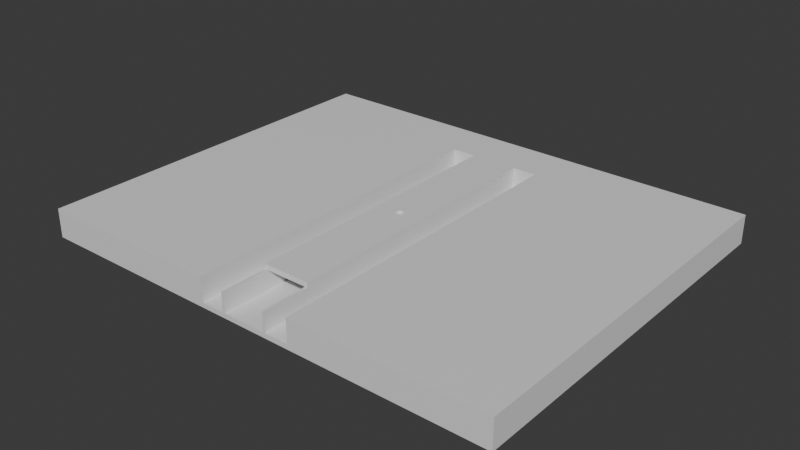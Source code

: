# Source: alley-2.blend  (saved by Blender 4.1.23; exported with 4.5.12 LTS)
import bpy
from mathutils import Matrix  # noqa: F401  (used for matrix-valued properties, if any)

bpy.ops.wm.read_factory_settings(use_empty=True)
scene = bpy.context.scene
scene.name = 'Scene'

# ---- collections
col_collection = bpy.data.collections.new('Collection'); scene.collection.children.link(col_collection)

# ---- materials (node trees are filled in below, after node groups)
mat_material = bpy.data.materials.new('Material')
mat_material.use_transparent_shadow = False

# ---- material node trees
mat_material.use_nodes = True; mat_material.node_tree.nodes.clear()
_N = mat_material.node_tree.nodes; _L = mat_material.node_tree.links
n0 = _N.new('ShaderNodeBsdfPrincipled'); n0.name = 'Principled BSDF'; n0.location = (10, 300)
n1 = _N.new('ShaderNodeOutputMaterial'); n1.name = 'Material Output'; n1.location = (300, 300)
_L.new(n0.outputs[0], n1.inputs[0])
n1.is_active_output = True

# ---- world
world_world = bpy.data.worlds.new('World'); scene.world = world_world
world_world.use_nodes = True; world_world.node_tree.nodes.clear()
_N = world_world.node_tree.nodes; _L = world_world.node_tree.links
n0 = _N.new('ShaderNodeOutputWorld'); n0.name = 'World Output'; n0.location = (300, 300)
n1 = _N.new('ShaderNodeBackground'); n1.name = 'Background'; n1.location = (10, 300)
n1.inputs[0].default_value = (0.05088, 0.05088, 0.05088, 1.0)
_L.new(n1.outputs[0], n0.inputs[0])
n0.is_active_output = True
world_world.color = (0.05088, 0.05088, 0.05088)
world_world.use_sun_shadow = False
world_world.sun_shadow_jitter_overblur = 0.0

# ---- meshes
me_cube = bpy.data.meshes.new('Cube')
me_cube.from_pydata([(1.0, -6.0, -0.1), (1.0, -6.0, 0.1), (1.0, 6.0, -0.1), (1.0, 6.0, 0.1), (0.0, 6.0, -0.1), (0.0, 6.0, 0.1), (0.0, -6.0, -0.1), (0.0, -6.0, 0.1), (-1.0, -6.0, -0.1), (-1.0, -6.0, 0.1), (-1.0, 6.0, -0.1), (-1.0, 6.0, 0.1)], [], [(4, 5, 3, 2), (2, 3, 1, 0), (4, 2, 0, 6), (0, 1, 7, 6), (3, 5, 7, 1), (4, 10, 11, 5), (10, 8, 9, 11), (4, 6, 8, 10), (8, 6, 7, 9), (11, 9, 7, 5)])
_uv = me_cube.uv_layers.new(name='UVMap')
_uv.uv.foreach_set('vector', [0.05214, 0.5591, 0.05214, 0.5591, 0.05214, 0.5591, 0.05214, 0.5591, 0.05214, 0.5591, 0.05214, 0.5591, 0.05214, 0.5591, 0.05214, 0.5591, 0.05214, 0.5591, 0.05214, 0.5591, 0.05214, 0.5591, 0.05214, 0.5591, 0.05214, 0.5591, 0.05214, 0.5591, 0.05214, 0.5591, 0.05214, 0.5591, 0.05214, 0.5591, 0.05214, 0.5591, 0.05214, 0.5591, 0.05214, 0.5591, 0.05214, 0.5591, 0.05214, 0.5591, 0.05214, 0.5591, 0.05214, 0.5591, 0.05214, 0.5591, 0.05214, 0.5591, 0.05214, 0.5591, 0.05214, 0.5591, 0.05214, 0.5591, 0.05214, 0.5591, 0.05214, 0.5591, 0.05214, 0.5591, 0.05214, 0.5591, 0.05214, 0.5591, 0.05214, 0.5591, 0.05214, 0.5591, 0.05214, 0.5591, 0.05214, 0.5591, 0.05214, 0.5591, 0.05214, 0.5591])
me_cube.materials.append(mat_material)
me_cube.update()
me_cube_001 = bpy.data.meshes.new('Cube.001')
me_cube_001.from_pydata([(-10.0, 6.0, -0.1), (-10.0, 6.0, 0.1), (-10.0, 8.0, -0.1), (-10.0, 8.0, 0.1), (10.0, 6.0, -0.1), (10.0, 6.0, 0.1), (10.0, 8.0, -0.1), (10.0, 8.0, 0.1)], [], [(0, 1, 3, 2), (2, 3, 7, 6), (6, 7, 5, 4), (4, 5, 1, 0), (2, 6, 4, 0), (7, 3, 1, 5)])
_uv = me_cube_001.uv_layers.new(name='UVMap')
_uv.uv.foreach_set('vector', [0.2982, 0.04722, 0.2982, 0.04722, 0.2982, 0.04722, 0.2982, 0.04722, 0.2982, 0.04722, 0.2982, 0.04722, 0.2982, 0.04722, 0.2982, 0.04722, 0.2982, 0.04722, 0.2982, 0.04722, 0.2982, 0.04722, 0.2982, 0.04722, 0.2982, 0.04722, 0.2982, 0.04722, 0.2982, 0.04722, 0.2982, 0.04722, 0.2982, 0.04722, 0.2982, 0.04722, 0.2982, 0.04722, 0.2982, 0.04722, 0.2982, 0.04722, 0.2982, 0.04722, 0.2982, 0.04722, 0.2982, 0.04722])
me_cube_001.materials.append(mat_material)
me_cube_001.update()
me_cube_004 = bpy.data.meshes.new('Cube.004')
me_cube_004.from_pydata([(2.0, -6.0, -1.1), (2.0, -6.0, -0.9), (2.0, 6.0, -1.1), (2.0, 6.0, -0.9), (1.0, -6.0, -1.1), (1.0, -6.0, -0.9), (1.0, 6.0, -1.1), (1.0, 6.0, -0.9), (2.0, 8.0, -1.1), (2.0, 8.0, -0.9), (1.0, 8.0, -1.1), (1.0, 8.0, -0.9), (2.0, 6.0, -0.1), (1.0, 6.0, -0.1), (2.0, 8.0, -0.1), (1.0, 8.0, -0.1), (2.1, 6.0, -1.1), (2.1, -6.0, -1.1), (2.1, 6.0, -0.9), (2.1, 8.0, -0.9), (2.1, 8.0, -1.1), (2.1, 8.0, -0.1), (2.1, 6.0, -0.1), (2.0, -6.0, 0.1), (2.0, 6.0, 0.1), (2.1, 6.0, 0.1), (2.1, -6.0, 0.1), (10.0, 6.0, -1.1), (10.0, -6.0, -1.1), (10.0, -6.0, -0.9), (10.0, 6.0, -0.9), (10.0, 8.0, -0.9), (10.0, 8.0, -1.1), (10.0, 8.0, -0.1), (10.0, 6.0, -0.1), (10.0, 6.0, 0.1), (10.0, -6.0, 0.1), (0.9, -6.0, -1.1), (0.9, -6.0, -0.9), (0.9, 6.0, -1.1), (0.9, 6.0, -0.9), (0.9, 8.0, -1.1), (0.9, 8.0, -0.9), (0.9, 6.0, -0.1), (0.9, 8.0, -0.1), (1.0, -6.0, -0.1), (0.9, -6.0, -0.1), (-2.0, -6.0, -1.1), (-2.0, -6.0, -0.9), (-2.0, 6.0, -1.1), (-2.0, 6.0, -0.9), (-1.0, -6.0, -1.1), (-1.0, -6.0, -0.9), (-1.0, 6.0, -1.1), (-1.0, 6.0, -0.9), (-2.0, 8.0, -1.1), (-2.0, 8.0, -0.9), (-1.0, 8.0, -1.1), (-1.0, 8.0, -0.9), (-2.0, 6.0, -0.1), (-1.0, 6.0, -0.1), (-2.0, 8.0, -0.1), (-1.0, 8.0, -0.1), (-2.1, 6.0, -1.1), (-2.1, -6.0, -1.1), (-2.1, 6.0, -0.9), (-2.1, 8.0, -0.9), (-2.1, 8.0, -1.1), (-2.1, 8.0, -0.1), (-2.1, 6.0, -0.1), (-2.0, -6.0, 0.1), (-2.0, 6.0, 0.1), (-2.1, 6.0, 0.1), (-2.1, -6.0, 0.1), (-10.0, 6.0, -1.1), (-10.0, -6.0, -1.1), (-10.0, -6.0, -0.9), (-10.0, 6.0, -0.9), (-10.0, 8.0, -0.9), (-10.0, 8.0, -1.1), (-10.0, 8.0, -0.1), (-10.0, 6.0, -0.1), (-10.0, 6.0, 0.1), (-10.0, -6.0, 0.1), (-0.9, -6.0, -1.1), (-0.9, -6.0, -0.9), (-0.9, 6.0, -1.1), (-0.9, 6.0, -0.9), (-0.9, 8.0, -1.1), (-0.9, 8.0, -0.9), (-0.9, 6.0, -0.1), (-0.9, 8.0, -0.1), (-1.0, -6.0, -0.1), (-0.9, -6.0, -0.1), (2.0, -8.0, -1.1), (2.0, -8.0, -0.9), (1.0, -8.0, -0.9), (1.0, -8.0, -1.1), (2.1, -8.0, -1.1), (2.1, -8.0, -0.9), (2.1, -8.0, 0.1), (2.0, -8.0, 0.1), (10.0, -8.0, -1.1), (10.0, -8.0, -0.9), (10.0, -8.0, 0.1), (-0.9, -8.0, -0.9), (0.9, -8.0, -0.9), (0.9, -8.0, -1.1), (0.9, -8.0, -0.1), (1.0, -8.0, -0.1), (-2.0, -8.0, -1.1), (-2.0, -8.0, -0.9), (-1.0, -8.0, -0.9), (-1.0, -8.0, -1.1), (-2.1, -8.0, -1.1), (-2.1, -8.0, -0.9), (-2.1, -8.0, 0.1), (-2.0, -8.0, 0.1), (-10.0, -8.0, -1.1), (-10.0, -8.0, -0.9), (-10.0, -8.0, 0.1), (-0.9, -8.0, -1.1), (-0.9, -8.0, -0.1), (-1.0, -8.0, -0.1)], [], [(2, 0, 17, 16), (6, 2, 8, 10), (15, 13, 43, 44), (17, 0, 94, 98), (2, 6, 4, 0), (7, 3, 1, 5), (8, 9, 11, 10), (11, 15, 44, 42), (1, 3, 24, 23), (10, 11, 42, 41), (12, 13, 15, 14), (3, 7, 13, 12), (11, 9, 14, 15), (3, 12, 22, 18), (26, 25, 35, 36), (75, 76, 119, 118), (19, 20, 32, 31), (14, 9, 19, 21), (8, 2, 16, 20), (12, 14, 21, 22), (47, 64, 114, 110), (9, 8, 20, 19), (23, 24, 25, 26), (5, 1, 95, 96), (3, 18, 25, 24), (22, 21, 33, 34), (28, 29, 30, 27), (27, 30, 31, 32), (31, 30, 34, 33), (30, 29, 36, 35), (18, 22, 34, 30), (48, 52, 112, 111), (20, 16, 27, 32), (21, 19, 31, 33), (25, 18, 30, 35), (16, 17, 28, 27), (89, 88, 41, 42), (40, 42, 44, 43), (87, 89, 42, 40), (0, 4, 97, 94), (4, 6, 39, 37), (13, 7, 40, 43), (6, 10, 41, 39), (13, 45, 46, 43), (7, 5, 45, 13), (38, 40, 43, 46), (38, 46, 108, 106), (49, 63, 64, 47), (53, 57, 55, 49), (62, 91, 90, 60), (36, 29, 103, 104), (49, 47, 51, 53), (54, 52, 48, 50), (55, 57, 58, 56), (58, 89, 91, 62), (48, 70, 71, 50), (57, 88, 89, 58), (59, 61, 62, 60), (50, 59, 60, 54), (58, 62, 61, 56), (50, 65, 69, 59), (73, 83, 82, 72), (51, 47, 110, 113), (66, 78, 79, 67), (61, 68, 66, 56), (55, 67, 63, 49), (59, 69, 68, 61), (1, 23, 101, 95), (56, 66, 67, 55), (70, 73, 72, 71), (93, 85, 105, 122), (50, 71, 72, 65), (69, 81, 80, 68), (75, 74, 77, 76), (74, 79, 78, 77), (78, 80, 81, 77), (77, 82, 83, 76), (65, 77, 81, 69), (45, 5, 96, 109), (67, 79, 74, 63), (68, 80, 78, 66), (72, 82, 77, 65), (63, 74, 75, 64), (85, 87, 40, 38), (87, 90, 91, 89), (76, 83, 120, 119), (70, 48, 111, 117), (51, 84, 86, 53), (60, 90, 87, 54), (53, 86, 88, 57), (60, 90, 93, 92), (54, 60, 92, 52), (85, 93, 90, 87), (52, 92, 123, 112), (88, 86, 39, 41), (86, 84, 37, 39), (97, 96, 95, 94), (98, 99, 103, 102), (94, 95, 99, 98), (99, 95, 101, 100), (99, 100, 104, 103), (96, 97, 107, 106), (96, 106, 108, 109), (113, 110, 111, 112), (114, 118, 119, 115), (110, 114, 115, 111), (115, 116, 117, 111), (115, 119, 120, 116), (121, 105, 106, 107), (112, 105, 121, 113), (112, 123, 122, 105), (64, 75, 118, 114), (29, 28, 102, 103), (28, 17, 98, 102), (83, 73, 116, 120), (26, 36, 104, 100), (84, 51, 113, 121), (4, 37, 107, 97), (37, 84, 121, 107), (85, 38, 106, 105), (73, 70, 117, 116), (92, 93, 122, 123), (23, 26, 100, 101), (46, 45, 109, 108)])
_uv = me_cube_004.uv_layers.new(name='UVMap')
_uv.uv.foreach_set('vector', [0.3302, 0.04229, 0.3302, 0.04229, 0.3302, 0.04229, 0.3302, 0.04229, 0.3302, 0.04229, 0.3302, 0.04229, 0.3302, 0.04229, 0.3302, 0.04229, 0.3302, 0.04229, 0.3302, 0.04229, 0.3302, 0.04229, 0.3302, 0.04229, 0.3302, 0.04229, 0.3302, 0.04229, 0.3302, 0.04229, 0.3302, 0.04229, 0.3302, 0.04229, 0.3302, 0.04229, 0.3302, 0.04229, 0.3302, 0.04229, 0.3302, 0.04229, 0.3302, 0.04229, 0.3302, 0.04229, 0.3302, 0.04229, 0.3302, 0.04229, 0.3302, 0.04229, 0.3302, 0.04229, 0.3302, 0.04229, 0.3302, 0.04229, 0.3302, 0.04229, 0.3302, 0.04229, 0.3302, 0.04229, 0.3302, 0.04229, 0.3302, 0.04229, 0.3302, 0.04229, 0.3302, 0.04229, 0.3302, 0.04229, 0.3302, 0.04229, 0.3302, 0.04229, 0.3302, 0.04229, 0.3302, 0.04229, 0.3302, 0.04229, 0.3302, 0.04229, 0.3302, 0.04229, 0.3302, 0.04229, 0.3302, 0.04229, 0.3302, 0.04229, 0.3302, 0.04229, 0.3302, 0.04229, 0.3302, 0.04229, 0.3302, 0.04229, 0.3302, 0.04229, 0.3302, 0.04229, 0.3302, 0.04229, 0.3302, 0.04229, 0.3302, 0.04229, 0.3302, 0.04229, 0.3302, 0.04229, 0.3302, 0.04229, 0.3302, 0.04229, 0.3302, 0.04229, 0.3302, 0.04229, 0.3302, 0.04229, 0.3302, 0.04229, 0.3302, 0.04229, 0.3302, 0.04229, 0.3302, 0.04229, 0.3302, 0.04229, 0.3302, 0.04229, 0.3302, 0.04229, 0.3302, 0.04229, 0.3302, 0.04229, 0.3302, 0.04229, 0.3302, 0.04229, 0.3302, 0.04229, 0.3302, 0.04229, 0.3302, 0.04229, 0.3302, 0.04229, 0.3302, 0.04229, 0.3302, 0.04229, 0.3302, 0.04229, 0.3302, 0.04229, 0.3302, 0.04229, 0.3302, 0.04229, 0.3302, 0.04229, 0.3302, 0.04229, 0.3302, 0.04229, 0.3302, 0.04229, 0.3302, 0.04229, 0.3302, 0.04229, 0.3302, 0.04229, 0.3302, 0.04229, 0.3302, 0.04229, 0.3302, 0.04229, 0.3302, 0.04229, 0.3302, 0.04229, 0.3302, 0.04229, 0.3302, 0.04229, 0.3302, 0.04229, 0.3302, 0.04229, 0.3302, 0.04229, 0.3302, 0.04229, 0.3302, 0.04229, 0.3302, 0.04229, 0.3302, 0.04229, 0.3302, 0.04229, 0.3302, 0.04229, 0.3302, 0.04229, 0.3302, 0.04229, 0.3302, 0.04229, 0.3302, 0.04229, 0.3302, 0.04229, 0.3302, 0.04229, 0.3302, 0.04229, 0.3302, 0.04229, 0.3302, 0.04229, 0.3302, 0.04229, 0.3302, 0.04229, 0.3302, 0.04229, 0.3302, 0.04229, 0.3302, 0.04229, 0.3302, 0.04229, 0.3302, 0.04229, 0.3302, 0.04229, 0.3302, 0.04229, 0.3302, 0.04229, 0.3302, 0.04229, 0.3302, 0.04229, 0.3302, 0.04229, 0.3302, 0.04229, 0.3302, 0.04229, 0.3302, 0.04229, 0.3302, 0.04229, 0.3302, 0.04229, 0.3302, 0.04229, 0.3302, 0.04229, 0.3302, 0.04229, 0.3302, 0.04229, 0.3302, 0.04229, 0.3302, 0.04229, 0.3302, 0.04229, 0.3302, 0.04229, 0.3302, 0.04229, 0.3302, 0.04229, 0.3302, 0.04229, 0.3302, 0.04229, 0.3302, 0.04229, 0.3302, 0.04229, 0.3302, 0.04229, 0.3302, 0.04229, 0.3302, 0.04229, 0.3302, 0.04229, 0.3302, 0.04229, 0.3302, 0.04229, 0.3302, 0.04229, 0.3302, 0.04229, 0.3302, 0.04229, 0.3302, 0.04229, 0.3302, 0.04229, 0.3302, 0.04229, 0.3302, 0.04229, 0.3302, 0.04229, 0.3302, 0.04229, 0.3302, 0.04229, 0.3302, 0.04229, 0.3302, 0.04229, 0.3302, 0.04229, 0.3302, 0.04229, 0.3302, 0.04229, 0.3302, 0.04229, 0.3302, 0.04229, 0.3302, 0.04229, 0.3302, 0.04229, 0.3302, 0.04229, 0.3302, 0.04229, 0.3302, 0.04229, 0.3302, 0.04229, 0.3302, 0.04229, 0.3302, 0.04229, 0.3302, 0.04229, 0.3302, 0.04229, 0.3302, 0.04229, 0.3302, 0.04229, 0.3302, 0.04229, 0.3302, 0.04229, 0.3302, 0.04229, 0.3302, 0.04229, 0.3302, 0.04229, 0.3302, 0.04229, 0.3302, 0.04229, 0.3302, 0.04229, 0.3302, 0.04229, 0.3302, 0.04229, 0.3302, 0.04229, 0.3302, 0.04229, 0.3302, 0.04229, 0.3302, 0.04229, 0.3302, 0.04229, 0.3302, 0.04229, 0.3302, 0.04229, 0.3302, 0.04229, 0.3302, 0.04229, 0.3302, 0.04229, 0.3302, 0.04229, 0.3302, 0.04229, 0.3302, 0.04229, 0.3302, 0.04229, 0.3302, 0.04229, 0.3302, 0.04229, 0.3302, 0.04229, 0.3302, 0.04229, 0.3302, 0.04229, 0.3302, 0.04229, 0.3302, 0.04229, 0.3302, 0.04229, 0.3302, 0.04229, 0.3302, 0.04229, 0.3302, 0.04229, 0.3302, 0.04229, 0.3302, 0.04229, 0.3302, 0.04229, 0.3302, 0.04229, 0.3302, 0.04229, 0.3302, 0.04229, 0.3302, 0.04229, 0.3302, 0.04229, 0.3302, 0.04229, 0.3302, 0.04229, 0.3302, 0.04229, 0.3302, 0.04229, 0.3302, 0.04229, 0.3302, 0.04229, 0.3302, 0.04229, 0.3302, 0.04229, 0.3302, 0.04229, 0.3302, 0.04229, 0.3302, 0.04229, 0.3302, 0.04229, 0.3302, 0.04229, 0.3302, 0.04229, 0.3302, 0.04229, 0.3302, 0.04229, 0.3302, 0.04229, 0.3302, 0.04229, 0.3302, 0.04229, 0.3302, 0.04229, 0.3302, 0.04229, 0.3302, 0.04229, 0.3302, 0.04229, 0.3302, 0.04229, 0.3302, 0.04229, 0.3302, 0.04229, 0.3302, 0.04229, 0.3302, 0.04229, 0.3302, 0.04229, 0.3302, 0.04229, 0.3302, 0.04229, 0.3302, 0.04229, 0.3302, 0.04229, 0.3302, 0.04229, 0.3302, 0.04229, 0.3302, 0.04229, 0.3302, 0.04229, 0.3302, 0.04229, 0.3302, 0.04229, 0.3302, 0.04229, 0.3302, 0.04229, 0.3302, 0.04229, 0.3302, 0.04229, 0.3302, 0.04229, 0.3302, 0.04229, 0.3302, 0.04229, 0.3302, 0.04229, 0.3302, 0.04229, 0.3302, 0.04229, 0.3302, 0.04229, 0.3302, 0.04229, 0.3302, 0.04229, 0.3302, 0.04229, 0.3302, 0.04229, 0.3302, 0.04229, 0.3302, 0.04229, 0.3302, 0.04229, 0.3302, 0.04229, 0.3302, 0.04229, 0.3302, 0.04229, 0.3302, 0.04229, 0.3302, 0.04229, 0.3302, 0.04229, 0.3302, 0.04229, 0.3302, 0.04229, 0.3302, 0.04229, 0.3302, 0.04229, 0.3302, 0.04229, 0.3302, 0.04229, 0.3302, 0.04229, 0.3302, 0.04229, 0.3302, 0.04229, 0.3302, 0.04229, 0.3302, 0.04229, 0.3302, 0.04229, 0.3302, 0.04229, 0.3302, 0.04229, 0.3302, 0.04229, 0.3302, 0.04229, 0.3302, 0.04229, 0.3302, 0.04229, 0.3302, 0.04229, 0.3302, 0.04229, 0.3302, 0.04229, 0.3302, 0.04229, 0.3302, 0.04229, 0.3302, 0.04229, 0.3302, 0.04229, 0.3302, 0.04229, 0.3302, 0.04229, 0.3302, 0.04229, 0.3302, 0.04229, 0.3302, 0.04229, 0.3302, 0.04229, 0.3302, 0.04229, 0.3302, 0.04229, 0.3302, 0.04229, 0.3302, 0.04229, 0.3302, 0.04229, 0.3302, 0.04229, 0.3302, 0.04229, 0.3302, 0.04229, 0.3302, 0.04229, 0.3302, 0.04229, 0.3302, 0.04229, 0.3302, 0.04229, 0.3302, 0.04229, 0.3302, 0.04229, 0.3302, 0.04229, 0.3302, 0.04229, 0.3302, 0.04229, 0.3302, 0.04229, 0.3302, 0.04229, 0.3302, 0.04229, 0.3302, 0.04229, 0.3302, 0.04229, 0.3302, 0.04229, 0.3302, 0.04229, 0.3302, 0.04229, 0.3302, 0.04229, 0.3302, 0.04229, 0.3302, 0.04229, 0.3302, 0.04229, 0.3302, 0.04229, 0.3302, 0.04229, 0.3302, 0.04229, 0.3302, 0.04229, 0.3302, 0.04229, 0.3302, 0.04229, 0.3302, 0.04229, 0.3302, 0.04229, 0.3302, 0.04229, 0.3302, 0.04229, 0.3302, 0.04229, 0.3302, 0.04229, 0.3302, 0.04229, 0.3302, 0.04229, 0.3302, 0.04229, 0.3302, 0.04229, 0.3302, 0.04229, 0.3302, 0.04229, 0.3302, 0.04229, 0.3302, 0.04229, 0.3302, 0.04229, 0.3302, 0.04229, 0.3302, 0.04229, 0.3302, 0.04229, 0.3302, 0.04229, 0.3302, 0.04229, 0.3302, 0.04229, 0.3302, 0.04229, 0.3302, 0.04229, 0.3302, 0.04229, 0.3302, 0.04229, 0.3302, 0.04229, 0.3302, 0.04229, 0.3302, 0.04229, 0.3302, 0.04229, 0.3302, 0.04229, 0.3302, 0.04229, 0.3302, 0.04229, 0.3302, 0.04229, 0.3302, 0.04229, 0.3302, 0.04229, 0.3302, 0.04229, 0.3302, 0.04229, 0.3302, 0.04229, 0.3302, 0.04229, 0.3302, 0.04229, 0.3302, 0.04229, 0.3302, 0.04229, 0.3302, 0.04229, 0.3302, 0.04229, 0.3302, 0.04229, 0.3302, 0.04229, 0.3302, 0.04229, 0.3302, 0.04229, 0.3302, 0.04229, 0.3302, 0.04229, 0.3302, 0.04229, 0.3302, 0.04229, 0.3302, 0.04229, 0.3302, 0.04229, 0.3302, 0.04229, 0.3302, 0.04229, 0.3302, 0.04229, 0.3302, 0.04229, 0.3302, 0.04229, 0.3302, 0.04229, 0.3302, 0.04229, 0.3302, 0.04229, 0.3302, 0.04229, 0.3302, 0.04229, 0.3302, 0.04229, 0.3302, 0.04229, 0.3302, 0.04229, 0.3302, 0.04229, 0.3302, 0.04229, 0.3302, 0.04229, 0.3302, 0.04229, 0.3302, 0.04229, 0.3302, 0.04229, 0.3302, 0.04229, 0.3302, 0.04229, 0.3302, 0.04229, 0.3302, 0.04229, 0.3302, 0.04229, 0.3302, 0.04229, 0.3302, 0.04229, 0.3302, 0.04229, 0.3302, 0.04229, 0.3302, 0.04229, 0.3302, 0.04229, 0.3302, 0.04229, 0.3302, 0.04229, 0.3302, 0.04229, 0.3302, 0.04229, 0.3302, 0.04229, 0.3302, 0.04229, 0.3302, 0.04229, 0.3302, 0.04229, 0.3302, 0.04229, 0.3302, 0.04229, 0.3302, 0.04229, 0.3302, 0.04229, 0.3302, 0.04229, 0.3302, 0.04229, 0.3302, 0.04229, 0.3302, 0.04229, 0.3302, 0.04229, 0.3302, 0.04229, 0.3302, 0.04229, 0.3302, 0.04229, 0.3302, 0.04229, 0.3302, 0.04229, 0.3302, 0.04229, 0.3302, 0.04229, 0.3302, 0.04229, 0.3302, 0.04229, 0.3302, 0.04229, 0.3302, 0.04229, 0.3302, 0.04229, 0.3302, 0.04229, 0.3302, 0.04229, 0.3302, 0.04229, 0.3302, 0.04229, 0.3302, 0.04229, 0.3302, 0.04229, 0.3302, 0.04229, 0.3302, 0.04229, 0.3302, 0.04229, 0.3302, 0.04229, 0.3302, 0.04229, 0.3302, 0.04229, 0.3302, 0.04229, 0.3302, 0.04229, 0.3302, 0.04229, 0.3302, 0.04229, 0.3302, 0.04229, 0.3302, 0.04229, 0.3302, 0.04229, 0.3302, 0.04229, 0.3302, 0.04229, 0.3302, 0.04229, 0.3302, 0.04229, 0.3302, 0.04229, 0.3302, 0.04229, 0.3302, 0.04229, 0.3302, 0.04229, 0.3302, 0.04229])
me_cube_004.materials.append(mat_material)
me_cube_004.update()
me_cube_002 = bpy.data.meshes.new('Cube.002')
me_cube_002.from_pydata([(-0.2281, -0.2281, -0.2281), (-0.2281, -0.2281, 0.2281), (-0.2281, 0.2281, -0.2281), (-0.2281, 0.2281, 0.2281), (0.2281, -0.2281, -0.2281), (0.2281, -0.2281, 0.2281), (0.2281, 0.2281, -0.2281), (0.2281, 0.2281, 0.2281), (-0.2634, 0.1317, -0.2634), (-0.2794, 0.0, -0.2794), (-0.2634, -0.1317, -0.2634), (-0.2634, -0.2634, -0.1317), (-0.2794, -0.2794, 0.0), (-0.2634, -0.2634, 0.1317), (-0.2634, -0.1317, 0.2634), (-0.2794, 0.0, 0.2794), (-0.2634, 0.1317, 0.2634), (-0.2634, 0.2634, 0.1317), (-0.2794, 0.2794, 0.0), (-0.2634, 0.2634, -0.1317), (0.1317, 0.2634, -0.2634), (0.0, 0.2794, -0.2794), (-0.1317, 0.2634, -0.2634), (-0.1317, 0.2634, 0.2634), (0.0, 0.2794, 0.2794), (0.1317, 0.2634, 0.2634), (0.2634, 0.2634, 0.1317), (0.2794, 0.2794, 0.0), (0.2634, 0.2634, -0.1317), (0.2634, -0.1317, -0.2634), (0.2794, 0.0, -0.2794), (0.2634, 0.1317, -0.2634), (0.2634, 0.1317, 0.2634), (0.2794, 0.0, 0.2794), (0.2634, -0.1317, 0.2634), (0.2634, -0.2634, 0.1317), (0.2794, -0.2794, 0.0), (0.2634, -0.2634, -0.1317), (-0.1317, -0.2634, -0.2634), (0.0, -0.2794, -0.2794), (0.1317, -0.2634, -0.2634), (0.1317, -0.2634, 0.2634), (0.0, -0.2794, 0.2794), (-0.1317, -0.2634, 0.2634), (0.1613, 0.1613, 0.3226), (0.1767, 0.0, 0.3534), (0.1613, -0.1613, 0.3226), (0.0, 0.1767, 0.3534), (0.0, 0.0, 0.3951), (0.0, -0.1767, 0.3534), (-0.1613, 0.1613, 0.3226), (-0.1767, 0.0, 0.3534), (-0.1613, -0.1613, 0.3226), (-0.1613, 0.1613, -0.3226), (-0.1767, 0.0, -0.3534), (-0.1613, -0.1613, -0.3226), (0.0, 0.1767, -0.3534), (0.0, 0.0, -0.3951), (0.0, -0.1767, -0.3534), (0.1613, 0.1613, -0.3226), (0.1767, 0.0, -0.3534), (0.1613, -0.1613, -0.3226), (0.1613, -0.3226, -0.1613), (0.0, -0.3534, -0.1767), (-0.1613, -0.3226, -0.1613), (0.1767, -0.3534, 0.0), (0.0, -0.3951, 0.0), (-0.1767, -0.3534, 0.0), (0.1613, -0.3226, 0.1613), (0.0, -0.3534, 0.1767), (-0.1613, -0.3226, 0.1613), (0.3226, 0.1613, -0.1613), (0.3534, 0.0, -0.1767), (0.3226, -0.1613, -0.1613), (0.3534, 0.1767, 0.0), (0.3951, 0.0, 0.0), (0.3534, -0.1767, 0.0), (0.3226, 0.1613, 0.1613), (0.3534, 0.0, 0.1767), (0.3226, -0.1613, 0.1613), (-0.1613, 0.3226, -0.1613), (0.0, 0.3534, -0.1767), (0.1613, 0.3226, -0.1613), (-0.1767, 0.3534, 0.0), (0.0, 0.3951, 0.0), (0.1767, 0.3534, 0.0), (-0.1613, 0.3226, 0.1613), (0.0, 0.3534, 0.1767), (0.1613, 0.3226, 0.1613), (-0.3226, -0.1613, -0.1613), (-0.3534, 0.0, -0.1767), (-0.3226, 0.1613, -0.1613), (-0.3534, -0.1767, 0.0), (-0.3951, 0.0, 0.0), (-0.3534, 0.1767, 0.0), (-0.3226, -0.1613, 0.1613), (-0.3534, 0.0, 0.1767), (-0.3226, 0.1613, 0.1613)], [], [(97, 16, 3, 17), (88, 25, 7, 26), (79, 34, 5, 35), (70, 43, 1, 13), (61, 29, 4, 40), (52, 14, 1, 43), (34, 46, 41, 5), (46, 49, 42, 41), (49, 52, 43, 42), (7, 25, 44, 32), (32, 44, 45, 33), (33, 45, 46, 34), (25, 24, 47, 44), (44, 47, 48, 45), (45, 48, 49, 46), (24, 23, 50, 47), (47, 50, 51, 48), (48, 51, 52, 49), (23, 3, 16, 50), (50, 16, 15, 51), (51, 15, 14, 52), (10, 55, 38, 0), (55, 58, 39, 38), (58, 61, 40, 39), (2, 22, 53, 8), (8, 53, 54, 9), (9, 54, 55, 10), (22, 21, 56, 53), (53, 56, 57, 54), (54, 57, 58, 55), (21, 20, 59, 56), (56, 59, 60, 57), (57, 60, 61, 58), (20, 6, 31, 59), (59, 31, 30, 60), (60, 30, 29, 61), (38, 64, 11, 0), (64, 67, 12, 11), (67, 70, 13, 12), (4, 37, 62, 40), (40, 62, 63, 39), (39, 63, 64, 38), (37, 36, 65, 62), (62, 65, 66, 63), (63, 66, 67, 64), (36, 35, 68, 65), (65, 68, 69, 66), (66, 69, 70, 67), (35, 5, 41, 68), (68, 41, 42, 69), (69, 42, 43, 70), (29, 73, 37, 4), (73, 76, 36, 37), (76, 79, 35, 36), (6, 28, 71, 31), (31, 71, 72, 30), (30, 72, 73, 29), (28, 27, 74, 71), (71, 74, 75, 72), (72, 75, 76, 73), (27, 26, 77, 74), (74, 77, 78, 75), (75, 78, 79, 76), (26, 7, 32, 77), (77, 32, 33, 78), (78, 33, 34, 79), (20, 82, 28, 6), (82, 85, 27, 28), (85, 88, 26, 27), (2, 19, 80, 22), (22, 80, 81, 21), (21, 81, 82, 20), (19, 18, 83, 80), (80, 83, 84, 81), (81, 84, 85, 82), (18, 17, 86, 83), (83, 86, 87, 84), (84, 87, 88, 85), (17, 3, 23, 86), (86, 23, 24, 87), (87, 24, 25, 88), (8, 91, 19, 2), (91, 94, 18, 19), (94, 97, 17, 18), (0, 11, 89, 10), (10, 89, 90, 9), (9, 90, 91, 8), (11, 12, 92, 89), (89, 92, 93, 90), (90, 93, 94, 91), (12, 13, 95, 92), (92, 95, 96, 93), (93, 96, 97, 94), (13, 1, 14, 95), (95, 14, 15, 96), (96, 15, 16, 97)])
me_cube_002.polygons.foreach_set('use_smooth', [True] * 96)
_uv = me_cube_002.uv_layers.new(name='UVMap')
_uv.uv.foreach_set('vector', [0.5625, 0.1875, 0.625, 0.1875, 0.625, 0.25, 0.5625, 0.25, 0.5625, 0.4375, 0.625, 0.4375, 0.625, 0.5, 0.5625, 0.5, 0.5625, 0.6875, 0.625, 0.6875, 0.625, 0.75, 0.5625, 0.75, 0.5625, 0.9375, 0.625, 0.9375, 0.625, 1.0, 0.5625, 1.0, 0.3125, 0.6875, 0.375, 0.6875, 0.375, 0.75, 0.3125, 0.75, 0.8125, 0.6875, 0.875, 0.6875, 0.875, 0.75, 0.8125, 0.75, 0.625, 0.6875, 0.6875, 0.6875, 0.6875, 0.75, 0.625, 0.75, 0.6875, 0.6875, 0.75, 0.6875, 0.75, 0.75, 0.6875, 0.75, 0.75, 0.6875, 0.8125, 0.6875, 0.8125, 0.75, 0.75, 0.75, 0.625, 0.5, 0.6875, 0.5, 0.6875, 0.5625, 0.625, 0.5625, 0.625, 0.5625, 0.6875, 0.5625, 0.6875, 0.625, 0.625, 0.625, 0.625, 0.625, 0.6875, 0.625, 0.6875, 0.6875, 0.625, 0.6875, 0.6875, 0.5, 0.75, 0.5, 0.75, 0.5625, 0.6875, 0.5625, 0.6875, 0.5625, 0.75, 0.5625, 0.75, 0.625, 0.6875, 0.625, 0.6875, 0.625, 0.75, 0.625, 0.75, 0.6875, 0.6875, 0.6875, 0.75, 0.5, 0.8125, 0.5, 0.8125, 0.5625, 0.75, 0.5625, 0.75, 0.5625, 0.8125, 0.5625, 0.8125, 0.625, 0.75, 0.625, 0.75, 0.625, 0.8125, 0.625, 0.8125, 0.6875, 0.75, 0.6875, 0.8125, 0.5, 0.875, 0.5, 0.875, 0.5625, 0.8125, 0.5625, 0.8125, 0.5625, 0.875, 0.5625, 0.875, 0.625, 0.8125, 0.625, 0.8125, 0.625, 0.875, 0.625, 0.875, 0.6875, 0.8125, 0.6875, 0.125, 0.6875, 0.1875, 0.6875, 0.1875, 0.75, 0.125, 0.75, 0.1875, 0.6875, 0.25, 0.6875, 0.25, 0.75, 0.1875, 0.75, 0.25, 0.6875, 0.3125, 0.6875, 0.3125, 0.75, 0.25, 0.75, 0.125, 0.5, 0.1875, 0.5, 0.1875, 0.5625, 0.125, 0.5625, 0.125, 0.5625, 0.1875, 0.5625, 0.1875, 0.625, 0.125, 0.625, 0.125, 0.625, 0.1875, 0.625, 0.1875, 0.6875, 0.125, 0.6875, 0.1875, 0.5, 0.25, 0.5, 0.25, 0.5625, 0.1875, 0.5625, 0.1875, 0.5625, 0.25, 0.5625, 0.25, 0.625, 0.1875, 0.625, 0.1875, 0.625, 0.25, 0.625, 0.25, 0.6875, 0.1875, 0.6875, 0.25, 0.5, 0.3125, 0.5, 0.3125, 0.5625, 0.25, 0.5625, 0.25, 0.5625, 0.3125, 0.5625, 0.3125, 0.625, 0.25, 0.625, 0.25, 0.625, 0.3125, 0.625, 0.3125, 0.6875, 0.25, 0.6875, 0.3125, 0.5, 0.375, 0.5, 0.375, 0.5625, 0.3125, 0.5625, 0.3125, 0.5625, 0.375, 0.5625, 0.375, 0.625, 0.3125, 0.625, 0.3125, 0.625, 0.375, 0.625, 0.375, 0.6875, 0.3125, 0.6875, 0.375, 0.9375, 0.4375, 0.9375, 0.4375, 1.0, 0.375, 1.0, 0.4375, 0.9375, 0.5, 0.9375, 0.5, 1.0, 0.4375, 1.0, 0.5, 0.9375, 0.5625, 0.9375, 0.5625, 1.0, 0.5, 1.0, 0.375, 0.75, 0.4375, 0.75, 0.4375, 0.8125, 0.375, 0.8125, 0.375, 0.8125, 0.4375, 0.8125, 0.4375, 0.875, 0.375, 0.875, 0.375, 0.875, 0.4375, 0.875, 0.4375, 0.9375, 0.375, 0.9375, 0.4375, 0.75, 0.5, 0.75, 0.5, 0.8125, 0.4375, 0.8125, 0.4375, 0.8125, 0.5, 0.8125, 0.5, 0.875, 0.4375, 0.875, 0.4375, 0.875, 0.5, 0.875, 0.5, 0.9375, 0.4375, 0.9375, 0.5, 0.75, 0.5625, 0.75, 0.5625, 0.8125, 0.5, 0.8125, 0.5, 0.8125, 0.5625, 0.8125, 0.5625, 0.875, 0.5, 0.875, 0.5, 0.875, 0.5625, 0.875, 0.5625, 0.9375, 0.5, 0.9375, 0.5625, 0.75, 0.625, 0.75, 0.625, 0.8125, 0.5625, 0.8125, 0.5625, 0.8125, 0.625, 0.8125, 0.625, 0.875, 0.5625, 0.875, 0.5625, 0.875, 0.625, 0.875, 0.625, 0.9375, 0.5625, 0.9375, 0.375, 0.6875, 0.4375, 0.6875, 0.4375, 0.75, 0.375, 0.75, 0.4375, 0.6875, 0.5, 0.6875, 0.5, 0.75, 0.4375, 0.75, 0.5, 0.6875, 0.5625, 0.6875, 0.5625, 0.75, 0.5, 0.75, 0.375, 0.5, 0.4375, 0.5, 0.4375, 0.5625, 0.375, 0.5625, 0.375, 0.5625, 0.4375, 0.5625, 0.4375, 0.625, 0.375, 0.625, 0.375, 0.625, 0.4375, 0.625, 0.4375, 0.6875, 0.375, 0.6875, 0.4375, 0.5, 0.5, 0.5, 0.5, 0.5625, 0.4375, 0.5625, 0.4375, 0.5625, 0.5, 0.5625, 0.5, 0.625, 0.4375, 0.625, 0.4375, 0.625, 0.5, 0.625, 0.5, 0.6875, 0.4375, 0.6875, 0.5, 0.5, 0.5625, 0.5, 0.5625, 0.5625, 0.5, 0.5625, 0.5, 0.5625, 0.5625, 0.5625, 0.5625, 0.625, 0.5, 0.625, 0.5, 0.625, 0.5625, 0.625, 0.5625, 0.6875, 0.5, 0.6875, 0.5625, 0.5, 0.625, 0.5, 0.625, 0.5625, 0.5625, 0.5625, 0.5625, 0.5625, 0.625, 0.5625, 0.625, 0.625, 0.5625, 0.625, 0.5625, 0.625, 0.625, 0.625, 0.625, 0.6875, 0.5625, 0.6875, 0.375, 0.4375, 0.4375, 0.4375, 0.4375, 0.5, 0.375, 0.5, 0.4375, 0.4375, 0.5, 0.4375, 0.5, 0.5, 0.4375, 0.5, 0.5, 0.4375, 0.5625, 0.4375, 0.5625, 0.5, 0.5, 0.5, 0.375, 0.25, 0.4375, 0.25, 0.4375, 0.3125, 0.375, 0.3125, 0.375, 0.3125, 0.4375, 0.3125, 0.4375, 0.375, 0.375, 0.375, 0.375, 0.375, 0.4375, 0.375, 0.4375, 0.4375, 0.375, 0.4375, 0.4375, 0.25, 0.5, 0.25, 0.5, 0.3125, 0.4375, 0.3125, 0.4375, 0.3125, 0.5, 0.3125, 0.5, 0.375, 0.4375, 0.375, 0.4375, 0.375, 0.5, 0.375, 0.5, 0.4375, 0.4375, 0.4375, 0.5, 0.25, 0.5625, 0.25, 0.5625, 0.3125, 0.5, 0.3125, 0.5, 0.3125, 0.5625, 0.3125, 0.5625, 0.375, 0.5, 0.375, 0.5, 0.375, 0.5625, 0.375, 0.5625, 0.4375, 0.5, 0.4375, 0.5625, 0.25, 0.625, 0.25, 0.625, 0.3125, 0.5625, 0.3125, 0.5625, 0.3125, 0.625, 0.3125, 0.625, 0.375, 0.5625, 0.375, 0.5625, 0.375, 0.625, 0.375, 0.625, 0.4375, 0.5625, 0.4375, 0.375, 0.1875, 0.4375, 0.1875, 0.4375, 0.25, 0.375, 0.25, 0.4375, 0.1875, 0.5, 0.1875, 0.5, 0.25, 0.4375, 0.25, 0.5, 0.1875, 0.5625, 0.1875, 0.5625, 0.25, 0.5, 0.25, 0.375, 0.0, 0.4375, 0.0, 0.4375, 0.0625, 0.375, 0.0625, 0.375, 0.0625, 0.4375, 0.0625, 0.4375, 0.125, 0.375, 0.125, 0.375, 0.125, 0.4375, 0.125, 0.4375, 0.1875, 0.375, 0.1875, 0.4375, 0.0, 0.5, 0.0, 0.5, 0.0625, 0.4375, 0.0625, 0.4375, 0.0625, 0.5, 0.0625, 0.5, 0.125, 0.4375, 0.125, 0.4375, 0.125, 0.5, 0.125, 0.5, 0.1875, 0.4375, 0.1875, 0.5, 0.0, 0.5625, 0.0, 0.5625, 0.0625, 0.5, 0.0625, 0.5, 0.0625, 0.5625, 0.0625, 0.5625, 0.125, 0.5, 0.125, 0.5, 0.125, 0.5625, 0.125, 0.5625, 0.1875, 0.5, 0.1875, 0.5625, 0.0, 0.625, 0.0, 0.625, 0.0625, 0.5625, 0.0625, 0.5625, 0.0625, 0.625, 0.0625, 0.625, 0.125, 0.5625, 0.125, 0.5625, 0.125, 0.625, 0.125, 0.625, 0.1875, 0.5625, 0.1875])
me_cube_002.update()

# ---- objects
ob_lane_col = bpy.data.objects.new('Lane-col', me_cube)
ob_approach_col = bpy.data.objects.new('Approach-col', me_cube_001)
ob_alley_col = bpy.data.objects.new('Alley-col', me_cube_004)
ob_ball = bpy.data.objects.new('Ball', me_cube_002)

# ---- transforms, parenting, visibility, modifiers, constraints
ob_lane_col.location = (0.0, 0.0, 0.0)
ob_approach_col.location = (0.0, 0.0, 0.0)
ob_alley_col.location = (0.0, 0.0, 0.0)
ob_ball.location = (0.0, 0.0, 0.0)
ob_ball.scale = (0.49, 0.49, 0.49)

# ---- collection membership
col_collection.objects.link(ob_lane_col)
col_collection.objects.link(ob_approach_col)
col_collection.objects.link(ob_alley_col)
col_collection.objects.link(ob_ball)

# ---- scene / render settings (as saved in the file)
scene.frame_start = 1; scene.frame_end = 250; scene.frame_set(1)
scene.render.engine = 'BLENDER_EEVEE_NEXT'
scene.cycles.sampling_pattern = 'TABULATED_SOBOL'
scene.eevee.ray_tracing_options.trace_max_roughness = 0.0
bpy.context.view_layer.update()

# ---- added for rendering (the .blend has no active camera and no usable light): camera, sun
cam_auto = bpy.data.cameras.new('AutoCamera')
cam_auto.lens = 50.0
cam_auto.sensor_width = 36.0
cam_auto.clip_end = 1000.0
ob_auto_camera = bpy.data.objects.new('AutoCamera', cam_auto)
scene.collection.objects.link(ob_auto_camera)
ob_auto_camera.location = (23.7275, -28.473, 18.5288)
ob_auto_camera.rotation_euler = (1.09748, -7.21219e-08, 0.694738)
scene.camera = ob_auto_camera
light_auto_sun = bpy.data.lights.new('AutoSun', 'SUN')
light_auto_sun.energy = 3.0
light_auto_sun.angle = 0.0523599
ob_auto_sun = bpy.data.objects.new('AutoSun', light_auto_sun)
scene.collection.objects.link(ob_auto_sun)
ob_auto_sun.rotation_euler = (0.872665, 0.174533, 0.523599)
bpy.context.view_layer.update()
